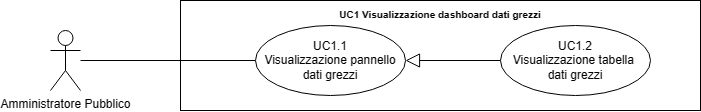

The diagram above was exported from draw.io. Its source (the exported page's mxGraphModel, read from the mxfile embedded in the PNG):
<mxGraphModel dx="21114" dy="543" grid="1" gridSize="10" guides="1" tooltips="1" connect="1" arrows="1" fold="1" page="1" pageScale="1" pageWidth="20000" pageHeight="20000" math="0" shadow="0">
  <root>
    <mxCell id="0" />
    <mxCell id="1" parent="0" />
    <mxCell id="2" value="Amministratore Pubblico" style="shape=umlActor;verticalLabelPosition=bottom;verticalAlign=top;html=1;outlineConnect=0;" vertex="1" parent="1">
      <mxGeometry x="-19090" y="415" width="30" height="60" as="geometry" />
    </mxCell>
    <mxCell id="3" value="&lt;b style=&quot;border-color: var(--border-color); font-size: 10px;&quot;&gt;UC1 Visualizzazione dashboard dati grezzi&lt;/b&gt;" style="shape=rect;html=1;verticalAlign=top;fontStyle=1;whiteSpace=wrap;align=center;" vertex="1" parent="1">
      <mxGeometry x="-18960" y="385" width="520" height="110" as="geometry" />
    </mxCell>
    <mxCell id="4" value="" style="edgeStyle=none;html=1;endArrow=none;verticalAlign=bottom;rounded=0;" edge="1" source="2" target="6" parent="1">
      <mxGeometry width="160" relative="1" as="geometry">
        <mxPoint x="-19010" y="490" as="sourcePoint" />
        <mxPoint x="-18885" y="445" as="targetPoint" />
      </mxGeometry>
    </mxCell>
    <mxCell id="5" value="UC1.2&lt;br&gt;Visualizzazione tabella&amp;nbsp;&lt;div&gt;dati grezzi&lt;/div&gt;" style="ellipse;whiteSpace=wrap;html=1;" vertex="1" parent="1">
      <mxGeometry x="-18640" y="410" width="150" height="70" as="geometry" />
    </mxCell>
    <mxCell id="6" value="UC1.1&lt;br&gt;Visualizzazione pannello dati grezzi" style="ellipse;whiteSpace=wrap;html=1;" vertex="1" parent="1">
      <mxGeometry x="-18885" y="410" width="150" height="70" as="geometry" />
    </mxCell>
    <mxCell id="7" value="" style="edgeStyle=none;html=1;endArrow=block;endFill=0;endSize=12;verticalAlign=bottom;rounded=0;" edge="1" source="5" target="6" parent="1">
      <mxGeometry width="160" relative="1" as="geometry">
        <mxPoint x="-18930" y="265" as="sourcePoint" />
        <mxPoint x="-18770" y="265" as="targetPoint" />
      </mxGeometry>
    </mxCell>
  </root>
</mxGraphModel>